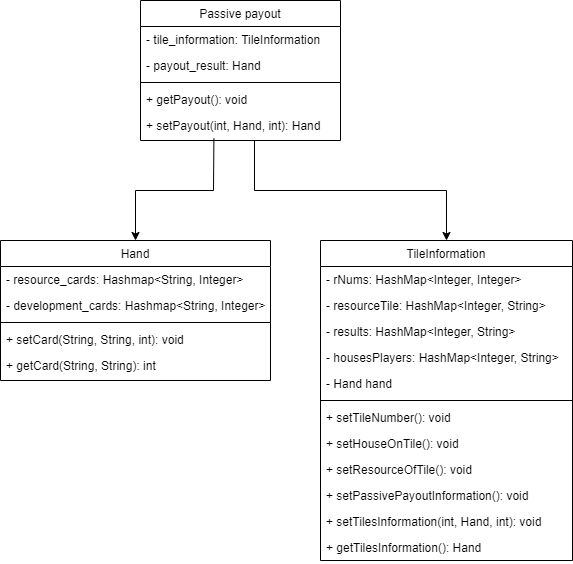

The diagram above was exported from draw.io. Its source (the exported page's mxGraphModel, read from the mxfile embedded in the PNG):
<mxGraphModel dx="1034" dy="511" grid="1" gridSize="10" guides="1" tooltips="1" connect="1" arrows="1" fold="1" page="1" pageScale="1" pageWidth="827" pageHeight="1169" math="0" shadow="0">
  <root>
    <mxCell id="WIyWlLk6GJQsqaUBKTNV-0" />
    <mxCell id="WIyWlLk6GJQsqaUBKTNV-1" parent="WIyWlLk6GJQsqaUBKTNV-0" />
    <mxCell id="zkfFHV4jXpPFQw0GAbJ--0" value="Passive payout" style="swimlane;fontStyle=0;align=center;verticalAlign=top;childLayout=stackLayout;horizontal=1;startSize=26;horizontalStack=0;resizeParent=1;resizeLast=0;collapsible=1;marginBottom=0;rounded=0;shadow=0;strokeWidth=1;" parent="WIyWlLk6GJQsqaUBKTNV-1" vertex="1">
      <mxGeometry x="220" y="120" width="200" height="140" as="geometry">
        <mxRectangle x="230" y="140" width="160" height="26" as="alternateBounds" />
      </mxGeometry>
    </mxCell>
    <mxCell id="zkfFHV4jXpPFQw0GAbJ--2" value="- tile_information: TileInformation" style="text;align=left;verticalAlign=top;spacingLeft=4;spacingRight=4;overflow=hidden;rotatable=0;points=[[0,0.5],[1,0.5]];portConstraint=eastwest;rounded=0;shadow=0;html=0;" parent="zkfFHV4jXpPFQw0GAbJ--0" vertex="1">
      <mxGeometry y="26" width="200" height="26" as="geometry" />
    </mxCell>
    <mxCell id="uzzgYPtSyRsRi0A-NsEh-1" value="- payout_result: Hand" style="text;align=left;verticalAlign=top;spacingLeft=4;spacingRight=4;overflow=hidden;rotatable=0;points=[[0,0.5],[1,0.5]];portConstraint=eastwest;" parent="zkfFHV4jXpPFQw0GAbJ--0" vertex="1">
      <mxGeometry y="52" width="200" height="26" as="geometry" />
    </mxCell>
    <mxCell id="zkfFHV4jXpPFQw0GAbJ--4" value="" style="line;html=1;strokeWidth=1;align=left;verticalAlign=middle;spacingTop=-1;spacingLeft=3;spacingRight=3;rotatable=0;labelPosition=right;points=[];portConstraint=eastwest;" parent="zkfFHV4jXpPFQw0GAbJ--0" vertex="1">
      <mxGeometry y="78" width="200" height="8" as="geometry" />
    </mxCell>
    <mxCell id="uzzgYPtSyRsRi0A-NsEh-2" value="+ getPayout(): void" style="text;align=left;verticalAlign=top;spacingLeft=4;spacingRight=4;overflow=hidden;rotatable=0;points=[[0,0.5],[1,0.5]];portConstraint=eastwest;" parent="zkfFHV4jXpPFQw0GAbJ--0" vertex="1">
      <mxGeometry y="86" width="200" height="26" as="geometry" />
    </mxCell>
    <mxCell id="4TDVldaSDps0D0yjeCPi-0" value="+ setPayout(int, Hand, int): Hand" style="text;align=left;verticalAlign=top;spacingLeft=4;spacingRight=4;overflow=hidden;rotatable=0;points=[[0,0.5],[1,0.5]];portConstraint=eastwest;rounded=0;shadow=0;html=0;" vertex="1" parent="zkfFHV4jXpPFQw0GAbJ--0">
      <mxGeometry y="112" width="200" height="26" as="geometry" />
    </mxCell>
    <mxCell id="zkfFHV4jXpPFQw0GAbJ--6" value="Hand" style="swimlane;fontStyle=0;align=center;verticalAlign=top;childLayout=stackLayout;horizontal=1;startSize=26;horizontalStack=0;resizeParent=1;resizeLast=0;collapsible=1;marginBottom=0;rounded=0;shadow=0;strokeWidth=1;" parent="WIyWlLk6GJQsqaUBKTNV-1" vertex="1">
      <mxGeometry x="80" y="360" width="270" height="140" as="geometry">
        <mxRectangle x="130" y="380" width="160" height="26" as="alternateBounds" />
      </mxGeometry>
    </mxCell>
    <mxCell id="zkfFHV4jXpPFQw0GAbJ--7" value="- resource_cards: Hashmap&lt;String, Integer&gt;" style="text;align=left;verticalAlign=top;spacingLeft=4;spacingRight=4;overflow=hidden;rotatable=0;points=[[0,0.5],[1,0.5]];portConstraint=eastwest;" parent="zkfFHV4jXpPFQw0GAbJ--6" vertex="1">
      <mxGeometry y="26" width="270" height="26" as="geometry" />
    </mxCell>
    <mxCell id="zkfFHV4jXpPFQw0GAbJ--8" value="- development_cards: Hashmap&lt;String, Integer&gt;" style="text;align=left;verticalAlign=top;spacingLeft=4;spacingRight=4;overflow=hidden;rotatable=0;points=[[0,0.5],[1,0.5]];portConstraint=eastwest;rounded=0;shadow=0;html=0;" parent="zkfFHV4jXpPFQw0GAbJ--6" vertex="1">
      <mxGeometry y="52" width="270" height="26" as="geometry" />
    </mxCell>
    <mxCell id="zkfFHV4jXpPFQw0GAbJ--9" value="" style="line;html=1;strokeWidth=1;align=left;verticalAlign=middle;spacingTop=-1;spacingLeft=3;spacingRight=3;rotatable=0;labelPosition=right;points=[];portConstraint=eastwest;" parent="zkfFHV4jXpPFQw0GAbJ--6" vertex="1">
      <mxGeometry y="78" width="270" height="8" as="geometry" />
    </mxCell>
    <mxCell id="zkfFHV4jXpPFQw0GAbJ--11" value="+ setCard(String, String, int): void" style="text;align=left;verticalAlign=top;spacingLeft=4;spacingRight=4;overflow=hidden;rotatable=0;points=[[0,0.5],[1,0.5]];portConstraint=eastwest;" parent="zkfFHV4jXpPFQw0GAbJ--6" vertex="1">
      <mxGeometry y="86" width="270" height="26" as="geometry" />
    </mxCell>
    <mxCell id="uzzgYPtSyRsRi0A-NsEh-12" value="+ getCard(String, String): int" style="text;align=left;verticalAlign=top;spacingLeft=4;spacingRight=4;overflow=hidden;rotatable=0;points=[[0,0.5],[1,0.5]];portConstraint=eastwest;" parent="zkfFHV4jXpPFQw0GAbJ--6" vertex="1">
      <mxGeometry y="112" width="270" height="26" as="geometry" />
    </mxCell>
    <mxCell id="zkfFHV4jXpPFQw0GAbJ--17" value="TileInformation" style="swimlane;fontStyle=0;align=center;verticalAlign=top;childLayout=stackLayout;horizontal=1;startSize=26;horizontalStack=0;resizeParent=1;resizeLast=0;collapsible=1;marginBottom=0;rounded=0;shadow=0;strokeWidth=1;" parent="WIyWlLk6GJQsqaUBKTNV-1" vertex="1">
      <mxGeometry x="400" y="360" width="252" height="320" as="geometry">
        <mxRectangle x="550" y="140" width="160" height="26" as="alternateBounds" />
      </mxGeometry>
    </mxCell>
    <mxCell id="zkfFHV4jXpPFQw0GAbJ--18" value="- rNums: HashMap&lt;Integer, Integer&gt;" style="text;align=left;verticalAlign=top;spacingLeft=4;spacingRight=4;overflow=hidden;rotatable=0;points=[[0,0.5],[1,0.5]];portConstraint=eastwest;" parent="zkfFHV4jXpPFQw0GAbJ--17" vertex="1">
      <mxGeometry y="26" width="252" height="26" as="geometry" />
    </mxCell>
    <mxCell id="zkfFHV4jXpPFQw0GAbJ--19" value="- resourceTile: HashMap&lt;Integer, String&gt;" style="text;align=left;verticalAlign=top;spacingLeft=4;spacingRight=4;overflow=hidden;rotatable=0;points=[[0,0.5],[1,0.5]];portConstraint=eastwest;rounded=0;shadow=0;html=0;" parent="zkfFHV4jXpPFQw0GAbJ--17" vertex="1">
      <mxGeometry y="52" width="252" height="26" as="geometry" />
    </mxCell>
    <mxCell id="zkfFHV4jXpPFQw0GAbJ--20" value="- results: HashMap&lt;Integer, String&gt;" style="text;align=left;verticalAlign=top;spacingLeft=4;spacingRight=4;overflow=hidden;rotatable=0;points=[[0,0.5],[1,0.5]];portConstraint=eastwest;rounded=0;shadow=0;html=0;" parent="zkfFHV4jXpPFQw0GAbJ--17" vertex="1">
      <mxGeometry y="78" width="252" height="26" as="geometry" />
    </mxCell>
    <mxCell id="zkfFHV4jXpPFQw0GAbJ--21" value="- housesPlayers: HashMap&lt;Integer, String&gt;" style="text;align=left;verticalAlign=top;spacingLeft=4;spacingRight=4;overflow=hidden;rotatable=0;points=[[0,0.5],[1,0.5]];portConstraint=eastwest;rounded=0;shadow=0;html=0;" parent="zkfFHV4jXpPFQw0GAbJ--17" vertex="1">
      <mxGeometry y="104" width="252" height="26" as="geometry" />
    </mxCell>
    <mxCell id="zkfFHV4jXpPFQw0GAbJ--24" value="- Hand hand" style="text;align=left;verticalAlign=top;spacingLeft=4;spacingRight=4;overflow=hidden;rotatable=0;points=[[0,0.5],[1,0.5]];portConstraint=eastwest;" parent="zkfFHV4jXpPFQw0GAbJ--17" vertex="1">
      <mxGeometry y="130" width="252" height="26" as="geometry" />
    </mxCell>
    <mxCell id="zkfFHV4jXpPFQw0GAbJ--23" value="" style="line;html=1;strokeWidth=1;align=left;verticalAlign=middle;spacingTop=-1;spacingLeft=3;spacingRight=3;rotatable=0;labelPosition=right;points=[];portConstraint=eastwest;" parent="zkfFHV4jXpPFQw0GAbJ--17" vertex="1">
      <mxGeometry y="156" width="252" height="8" as="geometry" />
    </mxCell>
    <mxCell id="zkfFHV4jXpPFQw0GAbJ--25" value="+ setTileNumber(): void" style="text;align=left;verticalAlign=top;spacingLeft=4;spacingRight=4;overflow=hidden;rotatable=0;points=[[0,0.5],[1,0.5]];portConstraint=eastwest;" parent="zkfFHV4jXpPFQw0GAbJ--17" vertex="1">
      <mxGeometry y="164" width="252" height="26" as="geometry" />
    </mxCell>
    <mxCell id="uzzgYPtSyRsRi0A-NsEh-3" value="+ setHouseOnTile(): void" style="text;align=left;verticalAlign=top;spacingLeft=4;spacingRight=4;overflow=hidden;rotatable=0;points=[[0,0.5],[1,0.5]];portConstraint=eastwest;rounded=0;shadow=0;html=0;" parent="zkfFHV4jXpPFQw0GAbJ--17" vertex="1">
      <mxGeometry y="190" width="252" height="26" as="geometry" />
    </mxCell>
    <mxCell id="uzzgYPtSyRsRi0A-NsEh-8" value="+ setResourceOfTile(): void" style="text;align=left;verticalAlign=top;spacingLeft=4;spacingRight=4;overflow=hidden;rotatable=0;points=[[0,0.5],[1,0.5]];portConstraint=eastwest;rounded=0;shadow=0;html=0;" parent="zkfFHV4jXpPFQw0GAbJ--17" vertex="1">
      <mxGeometry y="216" width="252" height="26" as="geometry" />
    </mxCell>
    <mxCell id="uzzgYPtSyRsRi0A-NsEh-9" value="+ setPassivePayoutInformation(): void" style="text;align=left;verticalAlign=top;spacingLeft=4;spacingRight=4;overflow=hidden;rotatable=0;points=[[0,0.5],[1,0.5]];portConstraint=eastwest;rounded=0;shadow=0;html=0;" parent="zkfFHV4jXpPFQw0GAbJ--17" vertex="1">
      <mxGeometry y="242" width="252" height="26" as="geometry" />
    </mxCell>
    <mxCell id="uzzgYPtSyRsRi0A-NsEh-10" value="+ setTilesInformation(int, Hand, int): void" style="text;align=left;verticalAlign=top;spacingLeft=4;spacingRight=4;overflow=hidden;rotatable=0;points=[[0,0.5],[1,0.5]];portConstraint=eastwest;rounded=0;shadow=0;html=0;" parent="zkfFHV4jXpPFQw0GAbJ--17" vertex="1">
      <mxGeometry y="268" width="252" height="26" as="geometry" />
    </mxCell>
    <mxCell id="uzzgYPtSyRsRi0A-NsEh-11" value="+ getTilesInformation(): Hand" style="text;align=left;verticalAlign=top;spacingLeft=4;spacingRight=4;overflow=hidden;rotatable=0;points=[[0,0.5],[1,0.5]];portConstraint=eastwest;rounded=0;shadow=0;html=0;" parent="zkfFHV4jXpPFQw0GAbJ--17" vertex="1">
      <mxGeometry y="294" width="252" height="26" as="geometry" />
    </mxCell>
    <mxCell id="4TDVldaSDps0D0yjeCPi-2" value="" style="endArrow=classic;html=1;rounded=0;exitX=0.57;exitY=1.077;exitDx=0;exitDy=0;exitPerimeter=0;entryX=0.5;entryY=0;entryDx=0;entryDy=0;" edge="1" parent="WIyWlLk6GJQsqaUBKTNV-1" source="4TDVldaSDps0D0yjeCPi-0" target="zkfFHV4jXpPFQw0GAbJ--17">
      <mxGeometry width="50" height="50" relative="1" as="geometry">
        <mxPoint x="510" y="400" as="sourcePoint" />
        <mxPoint x="560" y="350" as="targetPoint" />
        <Array as="points">
          <mxPoint x="334" y="310" />
          <mxPoint x="526" y="310" />
        </Array>
      </mxGeometry>
    </mxCell>
    <mxCell id="4TDVldaSDps0D0yjeCPi-3" value="" style="endArrow=classic;html=1;rounded=0;exitX=0.367;exitY=1;exitDx=0;exitDy=0;exitPerimeter=0;entryX=0.5;entryY=0;entryDx=0;entryDy=0;" edge="1" parent="WIyWlLk6GJQsqaUBKTNV-1" source="4TDVldaSDps0D0yjeCPi-0" target="zkfFHV4jXpPFQw0GAbJ--6">
      <mxGeometry width="50" height="50" relative="1" as="geometry">
        <mxPoint x="510" y="400" as="sourcePoint" />
        <mxPoint x="560" y="350" as="targetPoint" />
        <Array as="points">
          <mxPoint x="293" y="310" />
          <mxPoint x="215" y="310" />
        </Array>
      </mxGeometry>
    </mxCell>
  </root>
</mxGraphModel>